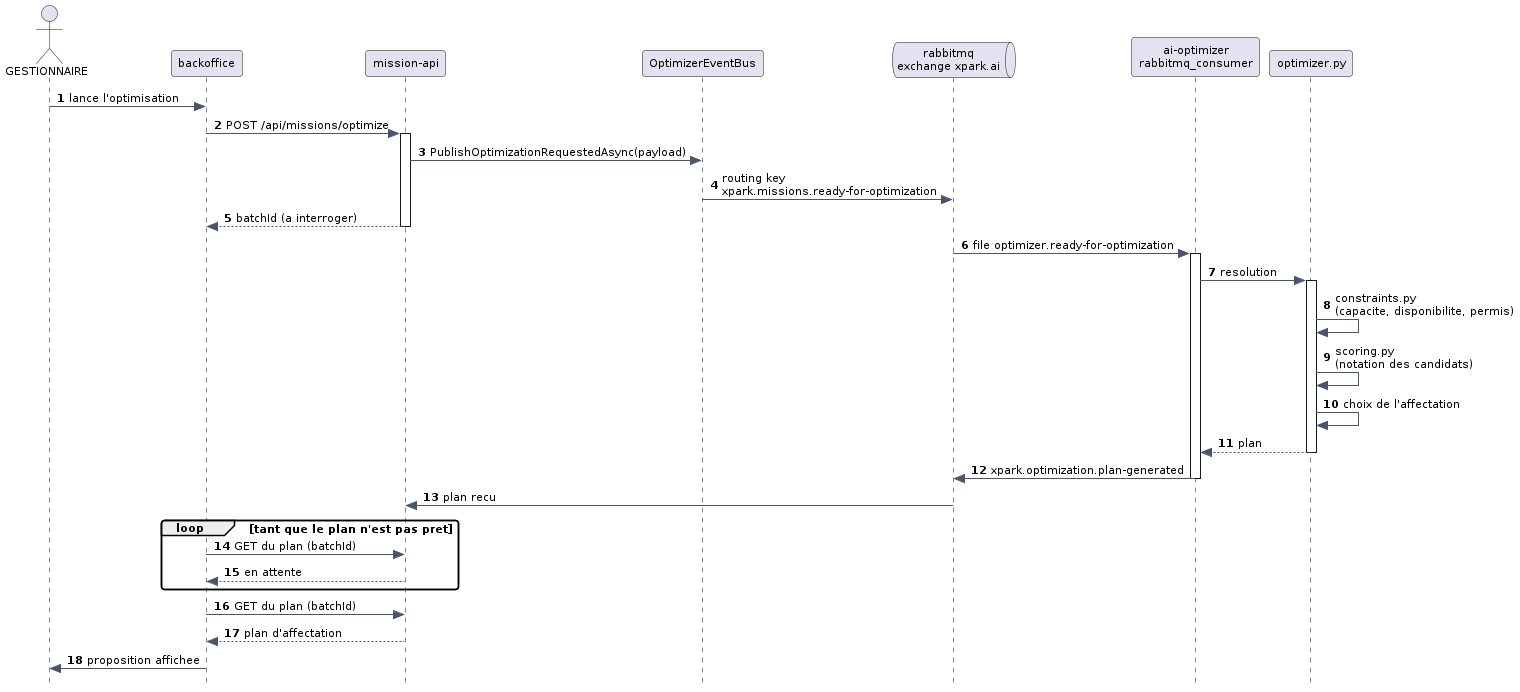

The diagram above was rendered by PlantUML. Its source (embedded in the PNG):
@startuml
skinparam style strictuml
skinparam backgroundColor #FFFFFF
skinparam shadowing false
skinparam defaultFontName Verdana
skinparam defaultFontSize 11
skinparam roundCorner 6
skinparam ArrowColor #4A5568
skinparam TitleFontSize 16
skinparam TitleFontColor #1A202C
skinparam NoteBackgroundColor #FFF8DC
skinparam NoteBorderColor #D6BF7A
skinparam componentStyle rectangle

autonumber

actor "GESTIONNAIRE" as G
participant "backoffice" as BO
participant "mission-api" as MS
participant "OptimizerEventBus" as EB
queue "rabbitmq\nexchange xpark.ai" as MQ
participant "ai-optimizer\nrabbitmq_consumer" as OP
participant "optimizer.py" as OPT

G -> BO : lance l'optimisation
BO -> MS : POST /api/missions/optimize
activate MS
MS -> EB : PublishOptimizationRequestedAsync(payload)
EB -> MQ : routing key\nxpark.missions.ready-for-optimization
MS --> BO : batchId (a interroger)
deactivate MS

MQ -> OP : file optimizer.ready-for-optimization
activate OP
OP -> OPT : resolution
activate OPT
OPT -> OPT : constraints.py\n(capacite, disponibilite, permis)
OPT -> OPT : scoring.py\n(notation des candidats)
OPT -> OPT : choix de l'affectation
OPT --> OP : plan
deactivate OPT
OP -> MQ : xpark.optimization.plan-generated
deactivate OP

MQ -> MS : plan recu
loop tant que le plan n'est pas pret
  BO -> MS : GET du plan (batchId)
  MS --> BO : en attente
end
BO -> MS : GET du plan (batchId)
MS --> BO : plan d'affectation
BO -> G : proposition affichee
@enduml